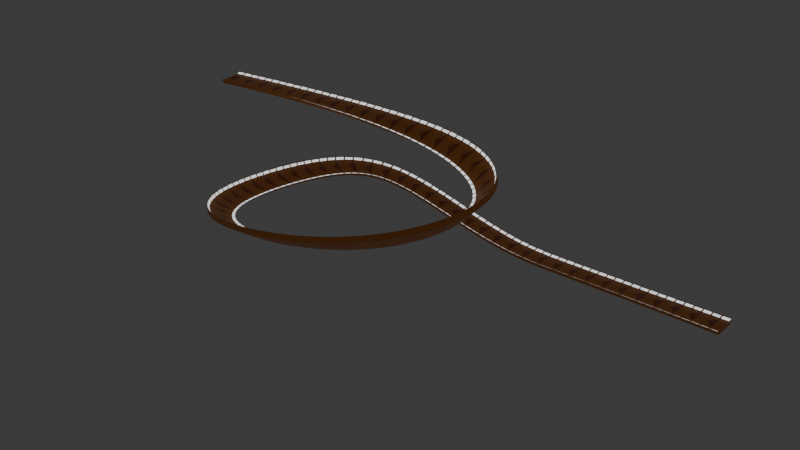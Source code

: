 # Source: Vermelho_storm_Final.blend  (saved by Blender 4.3.34; exported with 4.5.12 LTS)
import bpy
from mathutils import Matrix  # noqa: F401  (used for matrix-valued properties, if any)

bpy.ops.wm.read_factory_settings(use_empty=True)
scene = bpy.context.scene
scene.name = 'Scene'

# ---- collections
col_collection = bpy.data.collections.new('Collection'); scene.collection.children.link(col_collection)

# ---- images (referenced by path relative to the original .blend; pixels are not part of the script)
import os
ASSET_DIR = os.environ.get("B2B_ASSET_DIR", "")  # directory of the original .blend (textures are referenced by path, not embedded)
HERE = os.path.dirname(os.path.abspath(__file__))  # packed textures are extracted next to this script under _unpacked/

def load_image(name, relpath, width, height, colorspace="sRGB"):
    """Load a texture the original file referenced (path relative to the .blend, or extracted next to this script)."""
    p = next((c for c in (os.path.join(HERE, relpath), os.path.join(ASSET_DIR, relpath)) if relpath and os.path.exists(c)), "")
    if p:
        img = bpy.data.images.load(p, check_existing=True)
        img.name = name
    else:  # same state as the original file: an image datablock whose file is absent (Cycles renders it pink)
        img = bpy.data.images.new(name, width, height)
        img.source = "FILE"
        img.filepath = "//" + (relpath or name)
    img.colorspace_settings.name = colorspace
    return img
img_306_jpeg = load_image('306.jpeg', '306.jpeg', 1024, 1024, 'sRGB')

# ---- materials (node trees are filled in below, after node groups)
mat_material_003 = bpy.data.materials.new('Material.003')
mat_material_003.alpha_threshold = 0.0
mat_material_003.roughness = 0.5
mat_material_003.line_color = (0.0, 0.0, 0.0, 1.0)
mat_material_002 = bpy.data.materials.new('Material.002')
mat_material_004 = bpy.data.materials.new('Material.004')
mat_material_005 = bpy.data.materials.new('Material.005')
mat_material_006 = bpy.data.materials.new('Material.006')
mat_material_006.preview_render_type = 'FLAT'
mat_material_007 = bpy.data.materials.new('Material.007')
mat_material_008 = bpy.data.materials.new('Material.008')

# ---- material node trees
mat_material_003.use_nodes = True; mat_material_003.node_tree.nodes.clear()
_N = mat_material_003.node_tree.nodes; _L = mat_material_003.node_tree.links
n0 = _N.new('ShaderNodeOutputMaterial'); n0.name = 'Material Output'; n0.location = (300, 300)
n1 = _N.new('ShaderNodeBsdfPrincipled'); n1.name = 'Principled BSDF'; n1.location = (10, 300)
n1.inputs[0].default_value = (0.7991, 0.2747, 0.05286, 1.0)
n1.inputs[3].default_value = 1.45
_L.new(n1.outputs[0], n0.inputs[0])
n0.is_active_output = True
mat_material_002.use_nodes = True; mat_material_002.node_tree.nodes.clear()
_N = mat_material_002.node_tree.nodes; _L = mat_material_002.node_tree.links
n0 = _N.new('ShaderNodeBsdfPrincipled'); n0.name = 'Principled BSDF'; n0.location = (10, 300)
n1 = _N.new('ShaderNodeOutputMaterial'); n1.name = 'Material Output'; n1.location = (300, 300)
n2 = _N.new('ShaderNodeTexImage'); n2.name = 'Image Texture'; n2.location = (-280, 280)
n2.image = img_306_jpeg
_L.new(n0.outputs[0], n1.inputs[0])
_L.new(n2.outputs[0], n0.inputs[0])
n1.is_active_output = True
mat_material_004.use_nodes = True; mat_material_004.node_tree.nodes.clear()
_N = mat_material_004.node_tree.nodes; _L = mat_material_004.node_tree.links
n0 = _N.new('ShaderNodeBsdfPrincipled'); n0.name = 'Principled BSDF'; n0.location = (10, 300)
n0.inputs[0].default_value = (0.0, 0.0, 0.0, 1.0)
n1 = _N.new('ShaderNodeOutputMaterial'); n1.name = 'Material Output'; n1.location = (300, 300)
_L.new(n0.outputs[0], n1.inputs[0])
n1.is_active_output = True
mat_material_005.use_nodes = True; mat_material_005.node_tree.nodes.clear()
_N = mat_material_005.node_tree.nodes; _L = mat_material_005.node_tree.links
n0 = _N.new('ShaderNodeOutputMaterial'); n0.name = 'Material Output'; n0.location = (300, 300)
n1 = _N.new('ShaderNodeEmission'); n1.name = 'Emission'; n1.location = (10, 300)
_L.new(n1.outputs[0], n0.inputs[0])
n0.is_active_output = True
mat_material_006.use_nodes = True; mat_material_006.node_tree.nodes.clear()
_N = mat_material_006.node_tree.nodes; _L = mat_material_006.node_tree.links
n0 = _N.new('ShaderNodeBsdfPrincipled'); n0.name = 'Principled BSDF'; n0.location = (10, 300)
n1 = _N.new('ShaderNodeOutputMaterial'); n1.name = 'Material Output'; n1.location = (300, 300)
n2 = _N.new('ShaderNodeTexImage'); n2.name = 'Image Texture'; n2.location = (-280, 280)
n2.projection = 'BOX'
_L.new(n0.outputs[0], n1.inputs[0])
_L.new(n2.outputs[0], n0.inputs[0])
n1.is_active_output = True
mat_material_007.use_nodes = True; mat_material_007.node_tree.nodes.clear()
_N = mat_material_007.node_tree.nodes; _L = mat_material_007.node_tree.links
n0 = _N.new('ShaderNodeBsdfPrincipled'); n0.name = 'Principled BSDF'; n0.location = (10, 300)
n0.inputs[0].default_value = (0.4426, 0.1122, 0.03217, 1.0)
n1 = _N.new('ShaderNodeOutputMaterial'); n1.name = 'Material Output'; n1.location = (300, 300)
_L.new(n0.outputs[0], n1.inputs[0])
n1.is_active_output = True
mat_material_008.use_nodes = True; mat_material_008.node_tree.nodes.clear()
_N = mat_material_008.node_tree.nodes; _L = mat_material_008.node_tree.links
n0 = _N.new('ShaderNodeBsdfPrincipled'); n0.name = 'Principled BSDF'; n0.location = (10, 300)
n0.inputs[0].default_value = (0.0, 0.6221, 0.8003, 1.0)
n1 = _N.new('ShaderNodeOutputMaterial'); n1.name = 'Material Output'; n1.location = (300, 300)
_L.new(n0.outputs[0], n1.inputs[0])
n1.is_active_output = True

# ---- world
world_world = bpy.data.worlds.new('World'); scene.world = world_world
world_world.use_nodes = True; world_world.node_tree.nodes.clear()
_N = world_world.node_tree.nodes; _L = world_world.node_tree.links
n0 = _N.new('ShaderNodeOutputWorld'); n0.name = 'World Output'; n0.location = (300, 300)
n1 = _N.new('ShaderNodeBackground'); n1.name = 'Background'; n1.location = (10, 300)
n1.inputs[0].default_value = (0.05088, 0.05088, 0.05088, 1.0)
_L.new(n1.outputs[0], n0.inputs[0])
n0.is_active_output = True
world_world.color = (0.05088, 0.05088, 0.05088)
world_world.sun_shadow_jitter_overblur = 0.0

# ---- meshes
me_cube_003 = bpy.data.meshes.new('Cube.003')
me_cube_003.from_pydata([(0.2992, -5.5, 1.519), (0.3177, -3.959, -0.1116), (8.56, -5.488, 1.521), (8.711, -3.934, -0.1116), (8.711, 0.0, -0.1116), (0.9085, -0.02229, 1.314), (9.015, 0.0, 1.314), (0.3177, 0.0, -0.1116), (9.015, -5.642, -0.09765), (8.776, -6.682, 2.15), (0.5156, -6.67, 2.143), (0.01357, -5.642, -0.09765), (4.059, -5.501, 1.482), (4.528, -3.97, -0.1116), (4.528, 0.0, -0.1116), (4.275, -6.669, 2.145), (4.528, -5.642, -0.09765), (0.2226, 5.423, 1.53), (0.3177, 4.184, -0.1116), (8.504, 5.4, 1.5), (8.711, 4.203, -0.1116), (9.015, 5.723, -0.09765), (8.849, 6.671, 2.171), (0.567, 6.6, 2.132), (0.01357, 5.723, -0.09765), (3.936, 5.424, 1.493), (4.528, 4.185, -0.1116), (4.281, 6.599, 2.135), (4.528, 5.723, -0.09765), (0.01357, -7.0, 2.326), (4.799, -5.49, 1.475), (5.016, -6.68, 2.153), (9.015, -5.17, 1.314), (4.528, -7.0, 2.326), (9.015, -7.0, 2.326), (0.01357, 6.95, 2.326), (4.656, 5.401, 1.453), (5.0, 6.669, 2.174), (9.015, 5.12, 1.336), (4.528, 6.95, 2.326), (9.015, 6.95, 2.326), (0.4275, 6.722, 2.199), (0.08316, 5.301, 1.464), (4.076, 5.302, 1.425), (4.42, 6.721, 2.201), (4.543, 5.302, 1.398), (8.617, 5.301, 1.447), (4.887, 6.769, 2.228), (8.962, 6.77, 2.226), (0.3996, -6.771, 2.199), (0.1833, -5.399, 1.464), (4.175, -5.4, 1.425), (4.391, -6.77, 2.201), (4.683, -5.388, 1.418), (8.676, -5.387, 1.466), (4.9, -6.782, 2.208), (8.892, -6.783, 2.206), (0.01357, 0.0, 1.314), (0.01357, -5.17, 1.314), (4.578, -5.17, 1.314), (0.01357, 5.12, 1.314), (4.578, 5.12, 1.314), (9.015, 0.0, -0.1116), (9.015, -4.243, -0.1116), (4.528, -4.274, -0.1116), (0.01357, -4.268, -0.1116), (0.01357, 0.0, -0.1116), (9.015, 4.503, -0.1116), (4.528, 4.49, -0.1116), (0.01357, 4.484, -0.1116)], [], [(64, 16, 11, 65), (14, 13, 1, 7), (66, 65, 58, 57), (63, 62, 6, 32), (16, 8, 34, 33), (30, 31, 9, 2), (32, 34, 8, 63), (65, 11, 29, 58), (0, 10, 15, 12), (11, 16, 33, 29), (4, 3, 13, 14), (63, 8, 16, 64), (68, 69, 24, 28), (14, 7, 18, 26), (66, 57, 60, 69), (67, 38, 6, 62), (28, 39, 40, 21), (36, 19, 22, 37), (38, 67, 21, 40), (69, 60, 35, 24), (17, 25, 27, 23), (24, 35, 39, 28), (4, 14, 26, 20), (67, 68, 28, 21), (59, 32, 6, 38, 61), (49, 50, 58, 29), (50, 51, 59, 58), (52, 49, 29, 33), (51, 52, 33, 59), (53, 54, 32, 59), (56, 55, 33, 34), (54, 56, 34, 32), (55, 53, 59, 33), (42, 41, 35, 60), (43, 42, 60, 61), (41, 44, 39, 35), (44, 43, 61, 39), (46, 45, 61, 38), (47, 48, 40, 39), (48, 46, 38, 40), (45, 47, 39, 61), (17, 23, 41, 42), (25, 17, 42, 43), (23, 27, 44, 41), (27, 25, 43, 44), (19, 36, 45, 46), (37, 22, 48, 47), (22, 19, 46, 48), (36, 37, 47, 45), (10, 0, 50, 49), (0, 12, 51, 50), (15, 10, 49, 52), (12, 15, 52, 51), (30, 2, 54, 53), (9, 31, 55, 56), (2, 9, 56, 54), (31, 30, 53, 55), (3, 4, 62, 63), (1, 13, 64, 65), (7, 1, 65, 66), (13, 3, 63, 64), (4, 20, 67, 62), (26, 18, 69, 68), (18, 7, 66, 69), (20, 26, 68, 67), (5, 59, 61), (60, 57, 58, 59, 5, 61)])
me_cube_003.polygons.foreach_set('material_index', [0, 0, 0, 0, 0, 3, 0, 0, 3, 0, 0, 0, 0, 0, 0, 0, 0, 3, 0, 0, 3, 0, 0, 0, 0, 0, 0, 0, 0, 0, 0, 0, 0, 0, 0, 0, 0, 0, 0, 0, 0, 2, 2, 2, 2, 2, 2, 2, 2, 2, 2, 2, 2, 2, 2, 2, 2, 0, 6, 0, 6, 0, 6, 0, 6, 5, 0])
_uv = me_cube_003.uv_layers.new(name='UVMap')
_uv.uv.foreach_set('vector', [0.25, 0.75, 0.25, 0.75, 0.375, 0.75, 0.375, 0.75, 0.25, 0.625, 0.25, 0.7411, 0.3666, 0.7412, 0.3666, 0.625, 0.375, 0.625, 0.375, 0.75, 0.625, 0.75, 0.625, 0.625, 0.375, 0.0, 0.375, 0.125, 0.625, 0.125, 0.625, 0.0, 0.375, 0.875, 0.375, 1.0, 0.625, 1.0, 0.625, 0.875, 0.7601, 0.75, 0.7601, 0.75, 0.8649, 0.75, 0.8649, 0.75, 0.625, 0.0, 0.625, 0.0, 0.375, 0.0, 0.375, 0.0, 0.375, 0.75, 0.375, 0.75, 0.625, 0.75, 0.625, 0.75, 0.6354, 0.75, 0.6354, 0.75, 0.7396, 0.75, 0.7396, 0.75, 0.375, 0.75, 0.375, 0.875, 0.625, 0.875, 0.625, 0.75, 0.1335, 0.625, 0.1335, 0.7412, 0.25, 0.7411, 0.25, 0.625, 0.125, 0.75, 0.125, 0.75, 0.25, 0.75, 0.25, 0.75, 0.25, 0.75, 0.375, 0.75, 0.375, 0.75, 0.25, 0.75, 0.25, 0.625, 0.3666, 0.625, 0.3666, 0.7414, 0.25, 0.7415, 0.375, 0.625, 0.625, 0.625, 0.625, 0.75, 0.375, 0.75, 0.375, 0.0, 0.625, 0.0, 0.625, 0.125, 0.375, 0.125, 0.375, 0.875, 0.625, 0.875, 0.625, 1.0, 0.375, 1.0, 0.7589, 0.75, 0.8661, 0.75, 0.8661, 0.75, 0.7589, 0.75, 0.625, 0.0, 0.375, 0.0, 0.375, 0.0, 0.625, 0.0, 0.375, 0.75, 0.625, 0.75, 0.625, 0.75, 0.375, 0.75, 0.6361, 0.75, 0.7389, 0.75, 0.7389, 0.75, 0.6361, 0.75, 0.375, 0.75, 0.625, 0.75, 0.625, 0.875, 0.375, 0.875, 0.1335, 0.625, 0.25, 0.625, 0.25, 0.7415, 0.1335, 0.7414, 0.125, 0.75, 0.25, 0.75, 0.25, 0.75, 0.125, 0.75, 0.75, 0.75, 0.875, 0.75, 0.875, 0.625, 0.875, 0.75, 0.75, 0.75, 0.6322, 0.75, 0.6322, 0.75, 0.625, 0.75, 0.625, 0.75, 0.6322, 0.75, 0.7428, 0.75, 0.75, 0.75, 0.625, 0.75, 0.7428, 0.75, 0.6322, 0.75, 0.625, 0.75, 0.75, 0.75, 0.7428, 0.75, 0.7428, 0.75, 0.75, 0.75, 0.75, 0.75, 0.7569, 0.75, 0.8681, 0.75, 0.875, 0.75, 0.75, 0.75, 0.8681, 0.75, 0.7569, 0.75, 0.75, 0.75, 0.875, 0.75, 0.8681, 0.75, 0.8681, 0.75, 0.875, 0.75, 0.875, 0.75, 0.7569, 0.75, 0.7569, 0.75, 0.75, 0.75, 0.75, 0.75, 0.6322, 0.75, 0.6322, 0.75, 0.625, 0.75, 0.625, 0.75, 0.7428, 0.75, 0.6322, 0.75, 0.625, 0.75, 0.75, 0.75, 0.6322, 0.75, 0.7428, 0.75, 0.75, 0.75, 0.625, 0.75, 0.7428, 0.75, 0.7428, 0.75, 0.75, 0.75, 0.75, 0.75, 0.8692, 0.75, 0.7558, 0.75, 0.75, 0.75, 0.875, 0.75, 0.7558, 0.75, 0.8692, 0.75, 0.875, 0.75, 0.75, 0.75, 0.8692, 0.75, 0.8692, 0.75, 0.875, 0.75, 0.875, 0.75, 0.7558, 0.75, 0.7558, 0.75, 0.75, 0.75, 0.75, 0.75, 0.6361, 0.75, 0.6361, 0.75, 0.6322, 0.75, 0.6322, 0.75, 0.7389, 0.75, 0.6361, 0.75, 0.6322, 0.75, 0.7428, 0.75, 0.6361, 0.75, 0.7389, 0.75, 0.7428, 0.75, 0.6322, 0.75, 0.7389, 0.75, 0.7389, 0.75, 0.7428, 0.75, 0.7428, 0.75, 0.8661, 0.75, 0.7589, 0.75, 0.7558, 0.75, 0.8692, 0.75, 0.7589, 0.75, 0.8661, 0.75, 0.8692, 0.75, 0.7558, 0.75, 0.8661, 0.75, 0.8661, 0.75, 0.8692, 0.75, 0.8692, 0.75, 0.7589, 0.75, 0.7589, 0.75, 0.7558, 0.75, 0.7558, 0.75, 0.6354, 0.75, 0.6354, 0.75, 0.6322, 0.75, 0.6322, 0.75, 0.6354, 0.75, 0.7396, 0.75, 0.7428, 0.75, 0.6322, 0.75, 0.7396, 0.75, 0.6354, 0.75, 0.6322, 0.75, 0.7428, 0.75, 0.7396, 0.75, 0.7396, 0.75, 0.7428, 0.75, 0.7428, 0.75, 0.7601, 0.75, 0.8649, 0.75, 0.8681, 0.75, 0.7569, 0.75, 0.8649, 0.75, 0.7601, 0.75, 0.7569, 0.75, 0.8681, 0.75, 0.8649, 0.75, 0.8649, 0.75, 0.8681, 0.75, 0.8681, 0.75, 0.7601, 0.75, 0.7601, 0.75, 0.7569, 0.75, 0.7569, 0.75, 0.1335, 0.7412, 0.1335, 0.625, 0.125, 0.625, 0.125, 0.75, 0.3666, 0.7412, 0.25, 0.7411, 0.25, 0.75, 0.375, 0.75, 0.3666, 0.625, 0.3666, 0.7412, 0.375, 0.75, 0.375, 0.625, 0.25, 0.7411, 0.1335, 0.7412, 0.125, 0.75, 0.25, 0.75, 0.1335, 0.625, 0.1335, 0.7414, 0.125, 0.75, 0.125, 0.625, 0.25, 0.7415, 0.3666, 0.7414, 0.375, 0.75, 0.25, 0.75, 0.3666, 0.7414, 0.3666, 0.625, 0.375, 0.625, 0.375, 0.75, 0.1335, 0.7414, 0.25, 0.7415, 0.25, 0.75, 0.125, 0.75, 0.0, 0.0, 0.75, 0.75, 0.75, 0.75, 0.0, 0.0, 0.0, 0.0, 0.0, 0.0, 0.0, 0.0, 0.0, 0.0, 0.0, 0.0])
me_cube_003.materials.append(mat_material_003)
me_cube_003.materials.append(mat_material_002)
me_cube_003.materials.append(mat_material_004)
me_cube_003.materials.append(mat_material_005)
me_cube_003.materials.append(mat_material_006)
me_cube_003.materials.append(mat_material_007)
me_cube_003.materials.append(mat_material_008)
me_cube_003.use_mirror_vertex_groups = False
me_cube_003.update()

# ---- curves / text
cu_nurbspath_001 = bpy.data.curves.new('NurbsPath.001', 'CURVE')
cu_nurbspath_001.dimensions = '3D'
_sp = cu_nurbspath_001.splines.new('NURBS'); _sp.points.add(14)
_sp.points.foreach_set('co', [-184.5, -49.94, 70.95, 1.0, -84.24, -36.59, 70.95, 1.0, -27.56, -36.59, 63.62, 1.0, 1.338, -68.07, 63.62, 1.0, -5.97, -126.4, 63.62, 1.0, -64.5, -142.2, 52.35, 1.0, -135.1, -126.4, 38.96, 1.0, -143.9, -60.56, 30.67, 1.0, -135.1, 0.0, 24.74, 1.0, -90.56, 0.0, 13.96, 1.0, -44.27, 0.0, 0.0, 1.0, -16.76, 0.0, 0.0, 1.0, 0.0, 0.0, 0.0, 1.0, 25.25, 0.0, 0.0, 1.0, 69.9, 0.0, 0.0, 1.0])
_sp.points.foreach_set('tilt', [0.0, 0.0, 0.8803, 0.8803, 0.8803, 0.8803, 0.8803, 0.8803, 0.9135, 0.8803, 0.8021, 0.8021, 0.8021, 0.8021, 0.8556])
_sp.order_u = 5
_sp.order_v = 0
_sp.use_endpoint_u = True
cu_nurbspath_001.use_path = True
cu_nurbspath_001.fill_mode = 'FULL'

# ---- objects
ob_pista = bpy.data.objects.new('Pista', me_cube_003)
ob_nurbspath = bpy.data.objects.new('NurbsPath', cu_nurbspath_001)

# ---- transforms, parenting, visibility, modifiers, constraints
ob_pista.location = (0.0, 0.0, 0.0)
ob_pista.lock_rotations_4d = False
ob_pista.empty_display_type = 'ARROWS'
ob_pista.lineart.crease_threshold = 0.0
_m = ob_pista.modifiers.new('Array', 'ARRAY')
_m.fit_type = 'FIT_LENGTH'
_m.fit_length = 668.3
_m = ob_pista.modifiers.new('Curve', 'CURVE')
_m.object = ob_nurbspath
ob_nurbspath.location = (0.0, 0.0, 0.0)

# ---- collection membership
col_collection.objects.link(ob_pista)
col_collection.objects.link(ob_nurbspath)

# ---- scene / render settings (as saved in the file)
scene.frame_start = 1; scene.frame_end = 250; scene.frame_set(1)
scene.render.engine = 'BLENDER_EEVEE_NEXT'
bpy.context.view_layer.update()

# ---- added for rendering (the .blend has no active camera): camera
cam_auto = bpy.data.cameras.new('AutoCamera')
cam_auto.lens = 50.0
cam_auto.sensor_width = 36.0
cam_auto.clip_end = 5006.26
ob_auto_camera = bpy.data.objects.new('AutoCamera', cam_auto)
scene.collection.objects.link(ob_auto_camera)
ob_auto_camera.location = (229.098, -410.383, 264.347)
ob_auto_camera.rotation_euler = (1.09748, -7.21219e-08, 0.694738)
scene.camera = ob_auto_camera
bpy.context.view_layer.update()
